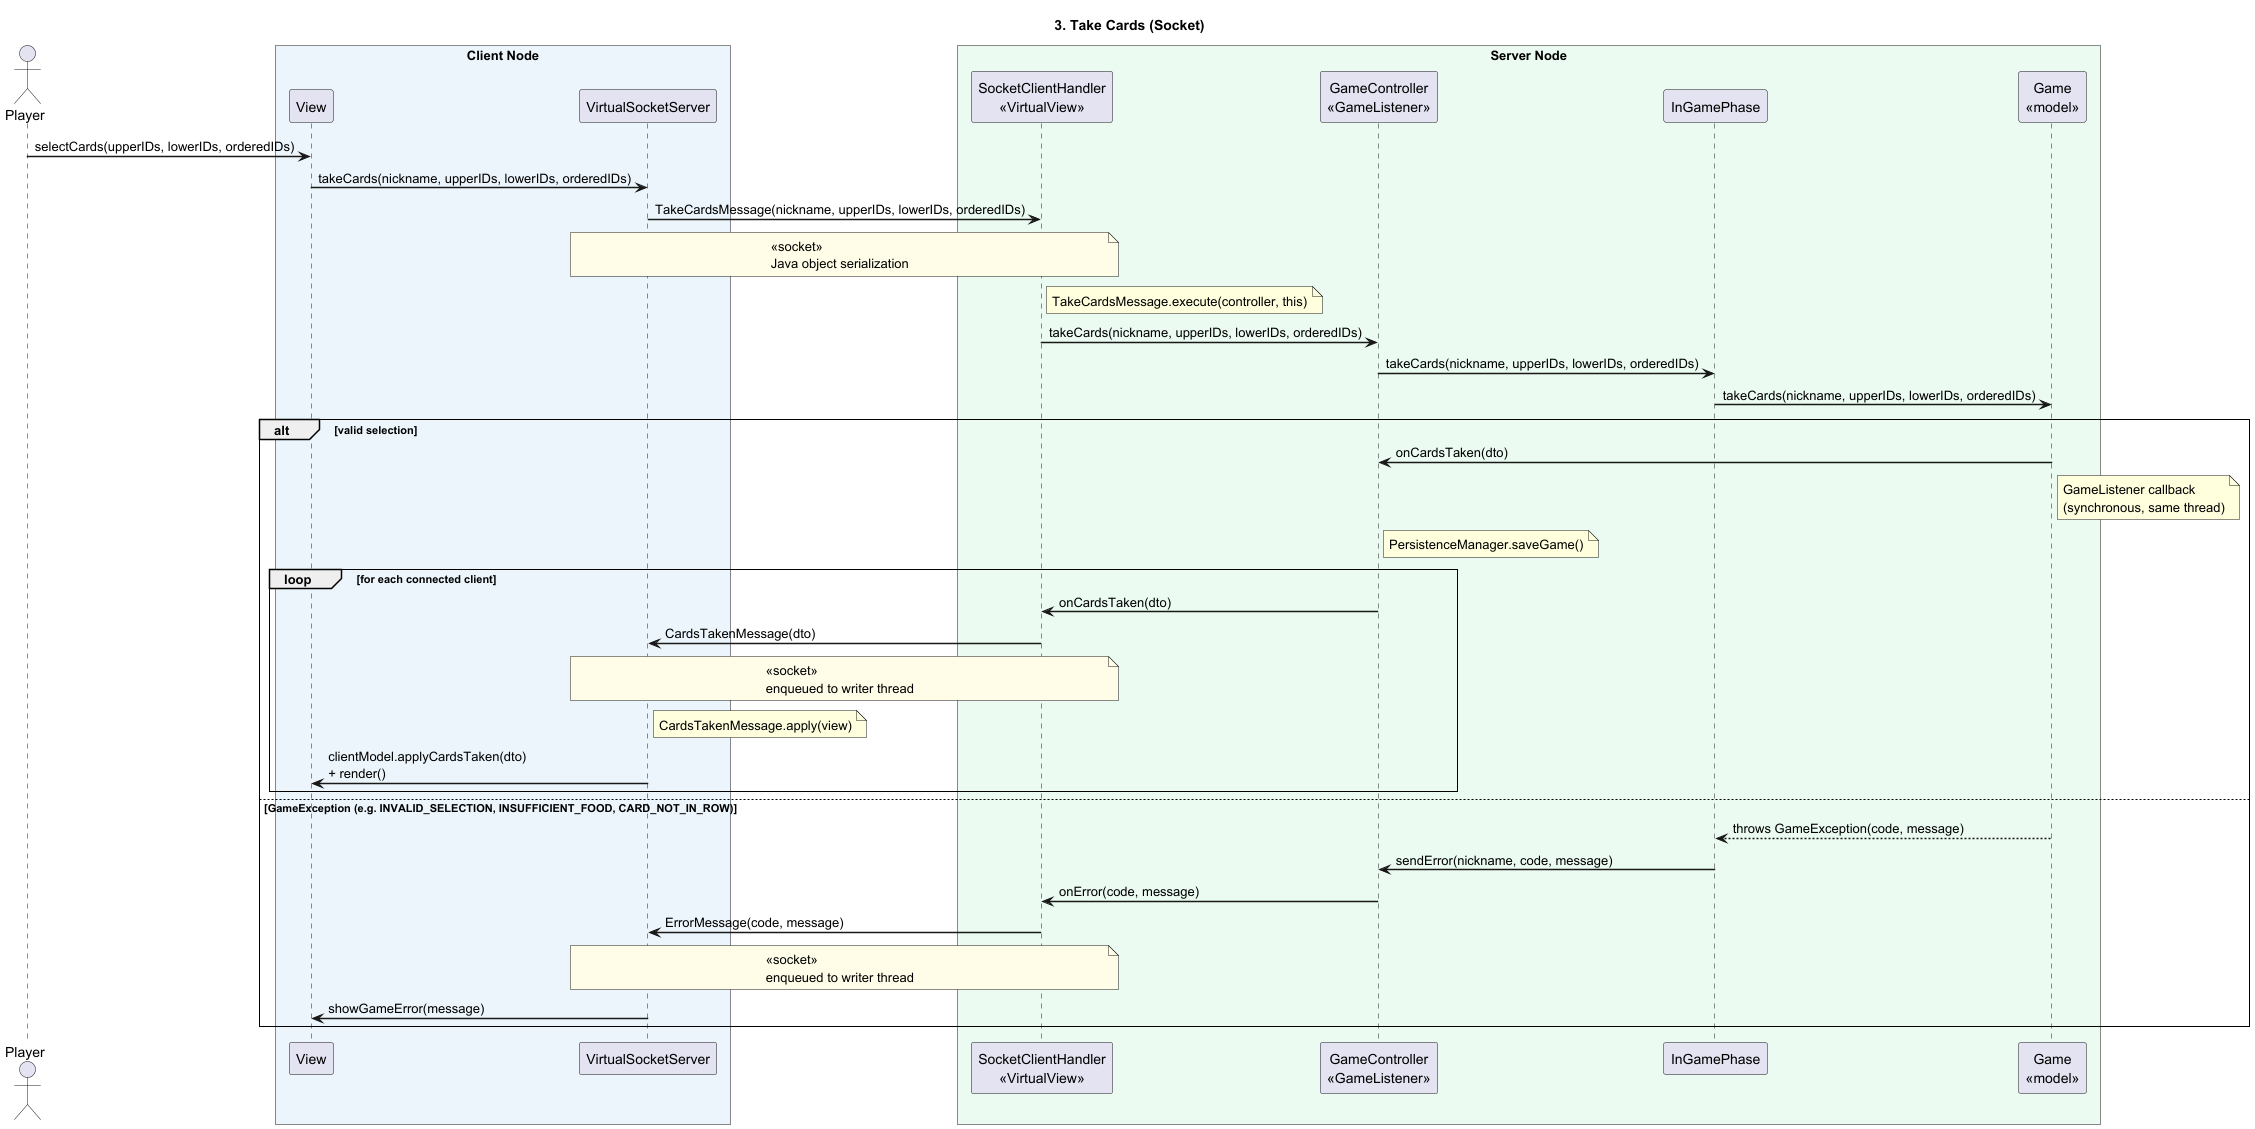

The diagram above was rendered by PlantUML. Its source (embedded in the PNG):
@startuml take-cards-socket
title 3. Take Cards (Socket)

skinparam backgroundColor White
skinparam ParticipantPadding 10
skinparam BoxPadding 15
skinparam SequenceArrowThickness 1.5
skinparam SequenceGroupBorderThickness 1

actor Player as P

box "Client Node" #EBF5FB
    participant "View" as View
    participant "VirtualSocketServer" as VSS
end box

box "Server Node" #EAFAF1
    participant "SocketClientHandler\n<<VirtualView>>" as SCH
    participant "GameController\n<<GameListener>>" as GC
    participant "InGamePhase" as IGP
    participant "Game\n<<model>>" as Game
end box

P -> View : selectCards(upperIDs, lowerIDs, orderedIDs)
View -> VSS : takeCards(nickname, upperIDs, lowerIDs, orderedIDs)

VSS -> SCH : TakeCardsMessage(nickname, upperIDs, lowerIDs, orderedIDs)
note over VSS, SCH #FFFDE7 : <<socket>>\nJava object serialization

note right of SCH : TakeCardsMessage.execute(controller, this)
SCH -> GC : takeCards(nickname, upperIDs, lowerIDs, orderedIDs)
GC -> IGP : takeCards(nickname, upperIDs, lowerIDs, orderedIDs)
IGP -> Game : takeCards(nickname, upperIDs, lowerIDs, orderedIDs)

alt valid selection

    Game -> GC : onCardsTaken(dto)
    note right of Game : GameListener callback\n(synchronous, same thread)
    note right of GC : PersistenceManager.saveGame()

    loop for each connected client
        GC -> SCH : onCardsTaken(dto)
        SCH -> VSS : CardsTakenMessage(dto)
        note over SCH, VSS #FFFDE7 : <<socket>>\nenqueued to writer thread
        note right of VSS : CardsTakenMessage.apply(view)
        VSS -> View : clientModel.applyCardsTaken(dto)\n+ render()
    end

else GameException (e.g. INVALID_SELECTION, INSUFFICIENT_FOOD, CARD_NOT_IN_ROW)

    Game --> IGP : throws GameException(code, message)
    IGP -> GC : sendError(nickname, code, message)
    GC -> SCH : onError(code, message)
    SCH -> VSS : ErrorMessage(code, message)
    note over SCH, VSS #FFFDE7 : <<socket>>\nenqueued to writer thread
    VSS -> View : showGameError(message)

end

@enduml